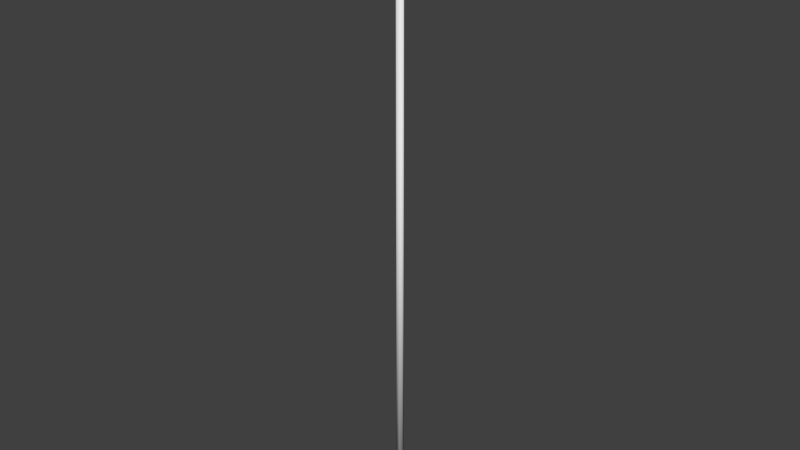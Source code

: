# Source: wlocznia1.blend  (saved by Blender 2.61.0; exported with 4.5.12 LTS)
import bpy
from mathutils import Matrix  # noqa: F401  (used for matrix-valued properties, if any)

bpy.ops.wm.read_factory_settings(use_empty=True)
scene = bpy.context.scene
scene.name = 'Scene'

# ---- collections
col_collection_1 = bpy.data.collections.new('Collection 1'); scene.collection.children.link(col_collection_1)

# ---- materials (node trees are filled in below, after node groups)
mat_wlocznie = bpy.data.materials.new('wlocznie')
mat_wlocznie.alpha_threshold = 0.0
mat_wlocznie.use_transparent_shadow = False
mat_wlocznie.roughness = 0.5
mat_wlocznie.specular_intensity = 0.0
mat_wlocznie.line_color = (0.0, 0.0, 0.0, 1.0)

# ---- material node trees

# ---- world
world_world = bpy.data.worlds.new('World'); scene.world = world_world
world_world.color = (0.05088, 0.05088, 0.05088)
world_world.use_sun_shadow = False
world_world.sun_shadow_jitter_overblur = 0.0
world_world.cycles.sampling_method = 'MANUAL'
world_world.cycles.sample_map_resolution = 256

# ---- meshes
me_cylinder = bpy.data.meshes.new('Cylinder')
me_cylinder.from_pydata([(0.02791, 1.014, -0.01143), (0.04226, 1.014, -0.007128), (0.04581, 1.014, 0.002544), (0.03587, 1.014, 0.0103), (0.01994, 1.014, 0.0103), (0.01001, 1.014, 0.002544), (0.01356, 1.014, -0.007128), (0.02791, 1.016, 5.102e-10), (0.01111, 1.108, 0.001518), (0.02791, 1.108, 0.006144), (0.0447, 1.108, 0.001518), (0.02791, 1.108, -0.005108), (0.02791, 1.186, -0.008739), (0.06864, 1.186, 0.0009152), (0.02791, 1.186, 0.009364), (-0.01282, 1.186, 0.0009152), (0.02791, 1.48, -6.937e-09), (0.02791, -1.711, -0.01531), (0.04136, -1.711, -0.009544), (0.04468, -1.711, 0.003406), (0.03537, -1.711, 0.01379), (0.02044, -1.711, 0.01379), (0.01113, -1.711, 0.003406), (0.01446, -1.711, -0.009544), (0.02791, 1.016, -0.01072), (0.04136, 1.016, -0.006681), (0.04468, 1.016, 0.002384), (0.03537, 1.016, 0.009654), (0.02044, 1.016, 0.009654), (0.01113, 1.016, 0.002384), (0.01446, 1.016, -0.006681), (0.02791, -1.711, -5.305e-10), (0.02791, 1.016, 5.102e-10)], [], [(1, 0, 7), (7, 2, 1), (7, 3, 2), (7, 4, 3), (7, 5, 4), (7, 6, 5), (7, 0, 6), (11, 0, 6), (5, 8, 11, 6), (4, 9, 8, 5), (3, 9, 4), (2, 10, 9, 3), (1, 11, 10, 2), (0, 11, 1), (11, 12, 13, 10), (10, 13, 14, 9), (9, 14, 15, 8), (8, 15, 12, 11), (15, 16, 12), (14, 16, 15), (13, 16, 14), (12, 16, 13), (31, 17, 18), (32, 25, 24), (31, 18, 19), (32, 26, 25), (31, 19, 20), (32, 27, 26), (31, 20, 21), (32, 28, 27), (31, 21, 22), (32, 29, 28), (31, 22, 23), (32, 30, 29), (23, 17, 31), (32, 24, 30), (17, 24, 25, 18), (18, 25, 26, 19), (19, 26, 27, 20), (20, 27, 28, 21), (21, 28, 29, 22), (22, 29, 30, 23), (24, 17, 23, 30)])
me_cylinder.polygons.foreach_set('use_smooth', [True] * 43)
_uv = me_cylinder.uv_layers.new(name='UVMap')
_uv.uv.foreach_set('vector', [0.2074, 0.357, 0.1915, 0.3602, 0.1915, 0.3516, 0.1915, 0.3516, 0.2113, 0.3497, 0.2074, 0.357, 0.1915, 0.3516, 0.2003, 0.3439, 0.2113, 0.3497, 0.1915, 0.3516, 0.1827, 0.3439, 0.2003, 0.3439, 0.1915, 0.3516, 0.1717, 0.3497, 0.1827, 0.3439, 0.1915, 0.3516, 0.1756, 0.357, 0.1717, 0.3497, 0.1915, 0.3516, 0.1915, 0.3602, 0.1756, 0.357, 0.2837, 0.597, 0.2837, 0.5047, 0.2664, 0.5047, 0.2621, 0.5047, 0.2635, 0.597, 0.2837, 0.597, 0.2664, 0.5047, 0.2741, 0.5047, 0.2837, 0.597, 0.2635, 0.597, 0.2621, 0.5047, 0.2934, 0.5047, 0.2837, 0.597, 0.2741, 0.5047, 0.3053, 0.5047, 0.304, 0.597, 0.2837, 0.597, 0.2934, 0.5047, 0.3011, 0.5047, 0.2837, 0.597, 0.304, 0.597, 0.3053, 0.5047, 0.2837, 0.5047, 0.2837, 0.597, 0.3011, 0.5047, 0.2837, 0.597, 0.2837, 0.6736, 0.3329, 0.6736, 0.304, 0.597, 0.304, 0.597, 0.3329, 0.6736, 0.2837, 0.6736, 0.2837, 0.597, 0.2837, 0.597, 0.2837, 0.6736, 0.2346, 0.6736, 0.2635, 0.597, 0.2635, 0.597, 0.2346, 0.6736, 0.2837, 0.6736, 0.2837, 0.597, 0.2346, 0.6736, 0.2837, 0.9627, 0.2837, 0.6736, 0.2837, 0.6736, 0.2837, 0.9627, 0.2346, 0.6736, 0.3329, 0.6736, 0.2837, 0.9627, 0.2837, 0.6736, 0.2837, 0.6736, 0.2837, 0.9627, 0.3329, 0.6736, 0.2311, 0.3525, 0.2311, 0.3439, 0.247, 0.3471, 0.1915, 0.3516, 0.2074, 0.357, 0.1915, 0.3602, 0.2311, 0.3525, 0.247, 0.3471, 0.251, 0.3544, 0.1915, 0.3516, 0.2113, 0.3497, 0.2074, 0.357, 0.2311, 0.3525, 0.251, 0.3544, 0.24, 0.3602, 0.1915, 0.3516, 0.2003, 0.3439, 0.2113, 0.3497, 0.2311, 0.3525, 0.24, 0.3602, 0.2223, 0.3602, 0.1915, 0.3516, 0.1827, 0.3439, 0.2003, 0.3439, 0.2311, 0.3525, 0.2223, 0.3602, 0.2113, 0.3544, 0.1915, 0.3516, 0.1717, 0.3497, 0.1827, 0.3439, 0.2311, 0.3525, 0.2113, 0.3544, 0.2152, 0.3471, 0.1915, 0.3516, 0.1756, 0.357, 0.1717, 0.3497, 0.2152, 0.3471, 0.2311, 0.3439, 0.2311, 0.3525, 0.1915, 0.3516, 0.1915, 0.3602, 0.1756, 0.357, -0.8199, 0.07294, 1.927, 0.07294, 1.886, 0.138, -0.8603, 0.138, -0.8603, 0.138, 1.886, 0.138, 1.843, 0.2029, -0.9034, 0.2029, -0.9034, 0.2029, 1.843, 0.2029, 1.802, 0.2679, -0.945, 0.2679, -0.945, 0.2679, 1.802, 0.2679, 1.762, 0.3329, -0.9849, 0.3329, -0.9849, 0.3329, 1.762, 0.3329, 1.785, 0.3988, -0.9616, 0.3988, -0.9616, 0.3988, 1.785, 0.3988, 1.808, 0.4647, -0.9382, 0.4647, 1.927, 0.07294, -0.8199, 0.07294, -0.7796, 0.007901, 1.967, 0.007901])
me_cylinder.materials.append(mat_wlocznie)
me_cylinder.use_remesh_preserve_volume = False
me_cylinder.use_remesh_preserve_attributes = False
me_cylinder.use_mirror_vertex_groups = False
me_cylinder.update()

# ---- objects
ob_cylinder = bpy.data.objects.new('Cylinder', me_cylinder)

# ---- transforms, parenting, visibility, modifiers, constraints
ob_cylinder.location = (0.0, 0.0, 1.04)
ob_cylinder.rotation_euler = (1.571, 0.0, 0.0)
ob_cylinder.scale = (0.7567, 0.616, 0.7567)
ob_cylinder.lineart.crease_threshold = 0.0

# ---- collection membership
col_collection_1.objects.link(ob_cylinder)

# ---- scene / render settings (as saved in the file)
scene.frame_start = 1; scene.frame_end = 250; scene.frame_set(1)
scene.render.engine = 'BLENDER_EEVEE_NEXT'
scene.render.image_settings.color_mode = 'RGB'
scene.render.image_settings.compression = 90
scene.render.resolution_percentage = 50
scene.render.dither_intensity = 0.0
scene.render.bake_margin = 2
scene.render.bake_bias = 0.0
scene.cycles.use_denoising = False
scene.cycles.samples = 10
scene.cycles.sampling_pattern = 'TABULATED_SOBOL'
scene.cycles.light_sampling_threshold = 0.0
scene.cycles.use_adaptive_sampling = False
scene.cycles.use_light_tree = False
scene.cycles.blur_glossy = 0.0
scene.cycles.volume_bounces = 1
scene.cycles.pixel_filter_type = 'GAUSSIAN'
scene.cycles.sample_clamp_indirect = 0.0
scene.view_settings.view_transform = 'Standard'
bpy.context.view_layer.update()

# ---- added for rendering (the .blend has no active camera and no usable light): camera, sun
cam_auto = bpy.data.cameras.new('AutoCamera')
cam_auto.lens = 50.0
cam_auto.sensor_width = 36.0
cam_auto.clip_end = 1000.0
ob_auto_camera = bpy.data.objects.new('AutoCamera', cam_auto)
scene.collection.objects.link(ob_auto_camera)
ob_auto_camera.location = (1.84109, -2.18339, 2.42472)
ob_auto_camera.rotation_euler = (1.09748, -7.21219e-08, 0.694738)
scene.camera = ob_auto_camera
light_auto_sun = bpy.data.lights.new('AutoSun', 'SUN')
light_auto_sun.energy = 3.0
light_auto_sun.angle = 0.0523599
ob_auto_sun = bpy.data.objects.new('AutoSun', light_auto_sun)
scene.collection.objects.link(ob_auto_sun)
ob_auto_sun.rotation_euler = (0.872665, 0.174533, 0.523599)
bpy.context.view_layer.update()
